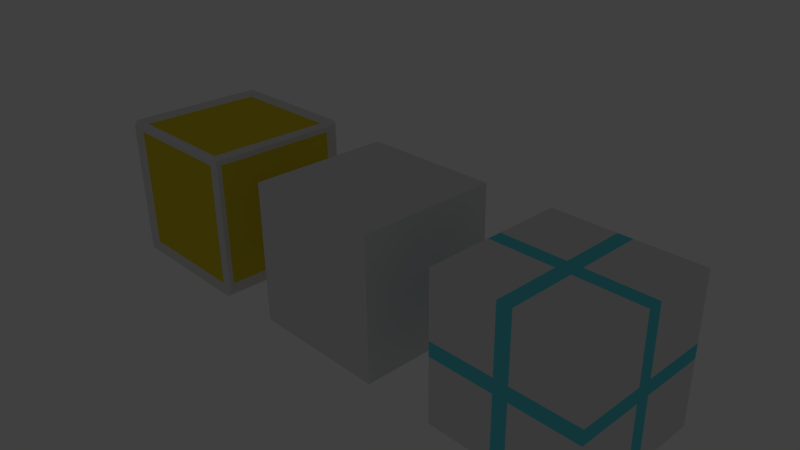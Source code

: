 # Source: BasicSelectionControllersDemo.blend  (saved by Blender 2.76.0; exported with 4.5.12 LTS)
import bpy
from mathutils import Matrix  # noqa: F401  (used for matrix-valued properties, if any)

bpy.ops.wm.read_factory_settings(use_empty=True)
scene = bpy.context.scene
scene.name = 'Scene'

# ---- collections
col_collection_1 = bpy.data.collections.new('Collection 1'); scene.collection.children.link(col_collection_1)
col_collection_1.hide_render = True
col_collection_1.hide_viewport = True
col_collection_2 = bpy.data.collections.new('Collection 2'); scene.collection.children.link(col_collection_2)
col_collection_20 = bpy.data.collections.new('Collection 20'); scene.collection.children.link(col_collection_20)
col_collection_20.hide_render = True
col_collection_20.hide_viewport = True
col_hover_selector = bpy.data.collections.new('Hover.selector')  # instanced only; not linked into the scene
col_selector_additive_rmk = bpy.data.collections.new('Selector.additive.RMK')  # instanced only; not linked into the scene
col_cube = bpy.data.collections.new('Cube')  # instanced only; not linked into the scene
col_linkedpythonfolder = bpy.data.collections.new('LinkedPythonFolder')  # instanced only; not linked into the scene

# ---- materials (node trees are filled in below, after node groups)
mat_material = bpy.data.materials.new('Material')
mat_material.alpha_threshold = 0.0
mat_material.use_transparent_shadow = False
mat_material.roughness = 0.5
mat_material.line_color = (0.0, 0.0, 0.0, 1.0)
mat_hovered = bpy.data.materials.new('hovered')
mat_hovered.alpha_threshold = 0.0
mat_hovered.use_transparent_shadow = False
mat_hovered.diffuse_color = (0.8, 0.6339, 0.03034, 1.0)
mat_hovered.roughness = 0.5
mat_band = bpy.data.materials.new('Band')
mat_band.alpha_threshold = 0.0
mat_band.use_transparent_shadow = False
mat_band.diffuse_color = (0.1144, 0.7108, 0.8, 1.0)
mat_band.roughness = 0.5

# ---- material node trees

# ---- world
world_world = bpy.data.worlds.new('World'); scene.world = world_world
world_world.color = (0.05088, 0.05088, 0.05088)
world_world.use_sun_shadow = False
world_world.sun_shadow_jitter_overblur = 0.0
world_world.cycles.sampling_method = 'MANUAL'
world_world.cycles.sample_map_resolution = 256

# ---- cameras
cam_camera = bpy.data.cameras.new('Camera')
cam_camera.clip_end = 100.0
cam_camera.lens = 35.0
cam_camera.sensor_width = 32.0
cam_camera.sensor_height = 18.0
cam_camera.ortho_scale = 7.314
cam_camera.dof.focus_distance = 0.0
cam_camera.dof.aperture_fstop = 128.0

# ---- lights
light_lamp = bpy.data.lights.new('Lamp', 'POINT')
light_lamp.transmission_factor = 0.0
light_lamp.cutoff_distance = 30.0
light_lamp.energy = 100.0
light_lamp.shadow_buffer_clip_start = 1.001
light_lamp.shadow_soft_size = 0.1
light_lamp.shadow_maximum_resolution = 0.006
light_lamp.use_absolute_resolution = True
light_lamp.cycles.use_multiple_importance_sampling = False

# ---- meshes
me_cube_hoverred = bpy.data.meshes.new('Cube.hoverred')
me_cube_hoverred.from_pydata([(1.0, 0.9, -0.9), (0.9, 0.9, -1.0), (0.9, 1.0, -0.9), (1.0, -0.9, -0.9), (0.9, -1.0, -0.9), (0.9, -0.9, -1.0), (-0.9, -1.0, -0.9), (-1.0, -0.9, -0.9), (-0.9, -0.9, -1.0), (-0.9, 1.0, -0.9), (-0.9, 0.9, -1.0), (-1.0, 0.9, -0.9), (0.9, 1.0, 0.9), (0.9, 0.9, 1.0), (1.0, 0.9, 0.9), (0.9, -1.0, 0.9), (1.0, -0.9, 0.9), (0.9, -0.9, 1.0), (-1.0, -0.9, 0.9), (-0.9, -1.0, 0.9), (-0.9, -0.9, 1.0), (-1.0, 0.9, 0.9), (-0.9, 0.9, 1.0), (-0.9, 1.0, 0.9), (1.065, 1.008, -1.008), (1.065, -1.008, -1.008), (1.008, -1.008, -1.065), (1.008, 1.008, -1.065), (-1.008, 1.008, -1.065), (-1.008, 1.065, -1.008), (1.008, 1.065, -1.008), (1.008, 1.065, 1.008), (1.065, 1.008, 1.008), (1.008, -1.065, -1.008), (-1.008, -1.065, -1.008), (-1.008, -1.008, -1.065), (1.065, -1.008, 1.008), (1.008, -1.065, 1.008), (-1.065, -1.008, -1.008), (-1.065, 1.008, -1.008), (-1.008, -1.065, 1.008), (-1.065, -1.008, 1.008), (-1.065, 1.008, 1.008), (-1.008, 1.065, 1.008), (1.008, 1.008, 1.065), (1.008, -1.008, 1.065), (-1.008, 1.008, 1.065), (-1.008, -1.008, 1.065)], [], [(12, 2, 9, 23), (4, 15, 19, 6), (7, 18, 21, 11), (13, 22, 20, 17), (0, 14, 16, 3), (24, 27, 30), (25, 33, 26), (34, 38, 35), (29, 28, 39), (31, 44, 32), (37, 36, 45), (41, 40, 47), (42, 46, 43), (24, 25, 26, 27), (27, 28, 29, 30), (30, 31, 32, 24), (33, 34, 35, 26), (25, 36, 37, 33), (38, 39, 28, 35), (34, 40, 41, 38), (39, 42, 43, 29), (44, 45, 36, 32), (31, 43, 46, 44), (45, 47, 40, 37), (47, 46, 42, 41), (1, 5, 8, 10), (25, 24, 0, 3), (27, 26, 5, 1), (28, 27, 1, 10), (30, 29, 9, 2), (31, 30, 2, 12), (24, 32, 14, 0), (34, 33, 4, 6), (26, 35, 8, 5), (36, 25, 3, 16), (33, 37, 15, 4), (39, 38, 7, 11), (35, 28, 10, 8), (40, 34, 6, 19), (38, 41, 18, 7), (42, 39, 11, 21), (29, 43, 23, 9), (45, 44, 13, 17), (32, 36, 16, 14), (43, 31, 12, 23), (44, 46, 22, 13), (47, 45, 17, 20), (37, 40, 19, 15), (46, 47, 20, 22), (41, 42, 21, 18)])
me_cube_hoverred.polygons.foreach_set('material_index', [1, 1, 1, 1, 1, 0, 0, 0, 0, 0, 0, 0, 0, 0, 0, 0, 0, 0, 0, 0, 0, 0, 0, 0, 0, 1, 0, 0, 0, 0, 0, 0, 0, 0, 0, 0, 0, 0, 0, 0, 0, 0, 0, 0, 0, 0, 0, 0, 0, 0])
me_cube_hoverred.materials.append(mat_material)
me_cube_hoverred.materials.append(mat_hovered)
me_cube_hoverred.use_remesh_preserve_volume = False
me_cube_hoverred.use_remesh_preserve_attributes = False
me_cube_hoverred.use_mirror_vertex_groups = False
me_cube_hoverred.update()
me_cube_selected = bpy.data.meshes.new('Cube.selected')
me_cube_selected.from_pydata([(1.0, 1.0, -1.0), (1.0, -1.0, -1.0), (-1.0, -1.0, -1.0), (-1.0, 1.0, -1.0), (1.0, 1.0, 1.0), (1.0, -1.0, 1.0), (-1.0, -1.0, 1.0), (-1.0, 1.0, 1.0), (1.0, -0.1, -1.0), (1.0, 0.1, -1.0), (0.1, 1.0, -1.0), (-0.1, 1.0, -1.0), (1.0, 1.0, 0.1), (1.0, 1.0, -0.1), (-0.1, -1.0, -1.0), (0.1, -1.0, -1.0), (1.0, -1.0, -0.1), (1.0, -1.0, 0.1), (-1.0, 0.1, -1.0), (-1.0, -0.1, -1.0), (-1.0, -1.0, -0.1), (-1.0, -1.0, 0.1), (-1.0, 1.0, -0.1), (-1.0, 1.0, 0.1), (1.0, 0.1, 1.0), (1.0, -0.1, 1.0), (-0.1, 1.0, 1.0), (0.1, 1.0, 1.0), (0.1, -1.0, 1.0), (-0.1, -1.0, 1.0), (-1.0, -0.1, 1.0), (-1.0, 0.1, 1.0), (-0.1, 1.0, -0.1), (-0.1, 1.0, 0.1), (0.1, 1.0, 0.1), (0.1, 1.0, -0.1), (-1.0, 0.1, 0.1), (-1.0, 0.1, -0.1), (-1.0, -0.1, -0.1), (-1.0, -0.1, 0.1), (-0.1, -1.0, 0.1), (-0.1, -1.0, -0.1), (0.1, -1.0, -0.1), (0.1, -1.0, 0.1), (1.0, -0.1, 0.1), (1.0, -0.1, -0.1), (1.0, 0.1, -0.1), (1.0, 0.1, 0.1), (-0.1, -0.1, 1.0), (0.1, -0.1, 1.0), (0.1, 0.1, 1.0), (-0.1, 0.1, 1.0), (-0.1, -0.1, -1.0), (-0.1, 0.1, -1.0), (0.1, 0.1, -1.0), (0.1, -0.1, -1.0)], [], [(1, 16, 42, 15), (2, 20, 38, 19), (26, 33, 23, 7), (4, 27, 50, 24), (13, 0, 10, 35), (36, 31, 7, 23), (52, 14, 2, 19), (11, 53, 18, 3), (21, 6, 30, 39), (18, 37, 22, 3), (40, 29, 6, 21), (17, 5, 28, 43), (14, 41, 20, 2), (44, 25, 5, 17), (0, 9, 54, 10), (8, 45, 16, 1), (4, 12, 34, 27), (26, 7, 31, 51), (25, 49, 28, 5), (48, 30, 6, 29), (12, 4, 24, 47), (32, 11, 3, 22), (0, 13, 46, 9), (32, 33, 34, 35), (36, 37, 38, 39), (40, 41, 42, 43), (44, 45, 46, 47), (48, 49, 50, 51), (52, 53, 54, 55), (32, 22, 23, 33), (13, 35, 34, 12), (33, 26, 27, 34), (11, 32, 35, 10), (36, 23, 22, 37), (21, 39, 38, 20), (37, 18, 19, 38), (31, 36, 39, 30), (40, 21, 20, 41), (17, 43, 42, 16), (41, 14, 15, 42), (29, 40, 43, 28), (44, 17, 16, 45), (12, 47, 46, 13), (45, 8, 9, 46), (25, 44, 47, 24), (48, 29, 28, 49), (26, 51, 50, 27), (49, 25, 24, 50), (30, 48, 51, 31), (52, 19, 18, 53), (8, 55, 54, 9), (53, 11, 10, 54), (14, 52, 55, 15), (8, 1, 15, 55)])
me_cube_selected.polygons.foreach_set('material_index', [0, 0, 0, 0, 0, 0, 0, 0, 0, 0, 0, 0, 0, 0, 0, 0, 0, 0, 0, 0, 0, 0, 0, 1, 1, 1, 1, 1, 1, 1, 1, 1, 1, 1, 1, 1, 1, 1, 1, 1, 1, 1, 1, 1, 1, 1, 1, 1, 1, 1, 1, 1, 1, 0])
me_cube_selected.materials.append(mat_material)
me_cube_selected.materials.append(mat_band)
me_cube_selected.use_remesh_preserve_volume = False
me_cube_selected.use_remesh_preserve_attributes = False
me_cube_selected.use_mirror_vertex_groups = False
me_cube_selected.update()
me_cube = bpy.data.meshes.new('Cube')
me_cube.from_pydata([(1.0, 1.0, -1.0), (1.0, -1.0, -1.0), (-1.0, -1.0, -1.0), (-1.0, 1.0, -1.0), (1.0, 1.0, 1.0), (1.0, -1.0, 1.0), (-1.0, -1.0, 1.0), (-1.0, 1.0, 1.0)], [], [(0, 1, 2, 3), (4, 7, 6, 5), (0, 4, 5, 1), (1, 5, 6, 2), (2, 6, 7, 3), (4, 0, 3, 7)])
me_cube.materials.append(mat_material)
me_cube.use_remesh_preserve_volume = False
me_cube.use_remesh_preserve_attributes = False
me_cube.use_mirror_vertex_groups = False
me_cube.update()

# ---- objects
ob_hover_selector = bpy.data.objects.new('Hover.selector', None)
ob_selector_additive_rmk = bpy.data.objects.new('Selector.additive.RMK', None)
ob_cube_001 = bpy.data.objects.new('Cube.001', None)
ob_lamp = bpy.data.objects.new('Lamp', light_lamp)
ob_camera = bpy.data.objects.new('Camera', cam_camera)
ob_cube_003 = bpy.data.objects.new('Cube.003', me_cube_hoverred)
ob_cube_002 = bpy.data.objects.new('Cube.002', me_cube_selected)
ob_cube = bpy.data.objects.new('Cube', me_cube)
ob_linkedpythonfolder_mbge = bpy.data.objects.new('LinkedPythonFolder.MBGE', None)

# ---- transforms, parenting, visibility, modifiers, constraints
ob_hover_selector.location = (0.0, -1.0, 0.0)
ob_hover_selector.empty_image_offset = (0.0, 0.0)
ob_hover_selector.show_instancer_for_render = False
ob_hover_selector.instance_type = 'COLLECTION'
ob_hover_selector.show_name = True
ob_hover_selector.lineart.crease_threshold = 0.0
ob_selector_additive_rmk.location = (0.0, 0.0, 0.0)
ob_selector_additive_rmk.empty_image_offset = (0.0, 0.0)
ob_selector_additive_rmk.show_instancer_for_render = False
ob_selector_additive_rmk.instance_type = 'COLLECTION'
ob_selector_additive_rmk.show_name = True
ob_selector_additive_rmk.lineart.crease_threshold = 0.0
ob_cube_001.location = (-6.0, 5.0, 0.0)
ob_cube_001.empty_image_offset = (0.0, 0.0)
ob_cube_001.show_instancer_for_render = False
ob_cube_001.instance_type = 'COLLECTION'
ob_cube_001.lineart.crease_threshold = 0.0
ob_lamp.location = (4.076, 1.005, 5.904)
ob_lamp.rotation_euler = (0.6503, 0.05522, 1.866)
ob_lamp.lock_rotations_4d = False
ob_lamp.empty_display_type = 'ARROWS'
ob_lamp.color = (0.0, 0.0, 0.0, 0.0)
ob_lamp.lineart.crease_threshold = 0.0
ob_camera.location = (7.481, -6.508, 5.344)
ob_camera.rotation_euler = (1.109, 0.01082, 0.8149)
ob_camera.lock_rotations_4d = False
ob_camera.empty_display_type = 'ARROWS'
ob_camera.color = (0.0, 0.0, 0.0, 0.0)
ob_camera.display_type = 'WIRE'
ob_camera.lineart.crease_threshold = 0.0
ob_cube_003.location = (-3.0, 0.0, 0.0)
ob_cube_003.lock_rotations_4d = False
ob_cube_003.empty_display_type = 'ARROWS'
ob_cube_003.show_name = True
ob_cube_003.lineart.crease_threshold = 0.0
ob_cube_002.location = (3.0, 0.0, 0.0)
ob_cube_002.lock_rotations_4d = False
ob_cube_002.empty_display_type = 'ARROWS'
ob_cube_002.show_name = True
ob_cube_002.lineart.crease_threshold = 0.0
ob_cube.location = (0.0, 0.0, 0.0)
ob_cube.lock_rotations_4d = False
ob_cube.empty_display_type = 'ARROWS'
ob_cube.show_name = True
ob_cube.lineart.crease_threshold = 0.0
ob_linkedpythonfolder_mbge.location = (0.0, 0.0, 0.0)
ob_linkedpythonfolder_mbge.empty_image_offset = (0.0, 0.0)
ob_linkedpythonfolder_mbge.show_instancer_for_render = False
ob_linkedpythonfolder_mbge.instance_type = 'COLLECTION'
ob_linkedpythonfolder_mbge.show_name = True
ob_linkedpythonfolder_mbge.lineart.crease_threshold = 0.0
ob_hover_selector.instance_collection = col_hover_selector
ob_selector_additive_rmk.instance_collection = col_selector_additive_rmk
ob_cube_001.instance_collection = col_cube
ob_linkedpythonfolder_mbge.instance_collection = col_linkedpythonfolder

# ---- collection membership
col_collection_1.objects.link(ob_hover_selector)
col_collection_1.objects.link(ob_selector_additive_rmk)
col_collection_1.objects.link(ob_cube_001)
col_collection_1.objects.link(ob_lamp)
col_collection_1.objects.link(ob_camera)
col_collection_2.objects.link(ob_cube_003)
col_collection_2.objects.link(ob_cube_002)
col_collection_2.objects.link(ob_cube)
col_collection_20.objects.link(ob_linkedpythonfolder_mbge)
col_cube.objects.link(ob_cube_003)
col_cube.objects.link(ob_cube_002)
col_cube.objects.link(ob_cube)

# ---- scene / render settings (as saved in the file)
scene.camera = ob_camera
scene.frame_start = 1; scene.frame_end = 250; scene.frame_set(1)
scene.render.engine = 'BLENDER_EEVEE_NEXT'
scene.render.resolution_percentage = 50
scene.render.dither_intensity = 0.0
scene.cycles.use_denoising = False
scene.cycles.samples = 10
scene.cycles.sampling_pattern = 'TABULATED_SOBOL'
scene.cycles.light_sampling_threshold = 0.0
scene.cycles.use_adaptive_sampling = False
scene.cycles.use_light_tree = False
scene.cycles.blur_glossy = 0.0
scene.cycles.pixel_filter_type = 'GAUSSIAN'
scene.cycles.sample_clamp_indirect = 0.0
scene.view_settings.view_transform = 'Standard'
bpy.context.view_layer.update()
